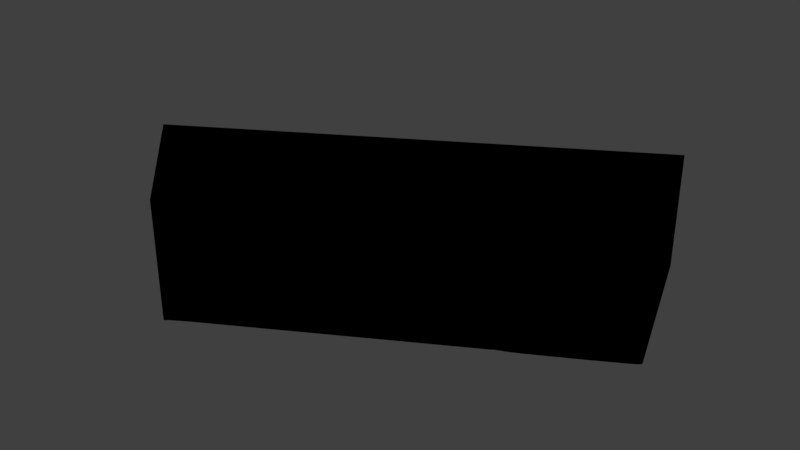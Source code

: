 # Source: sector_26.blend  (saved by Blender 2.79.0; exported with 4.5.12 LTS)
import bpy
from mathutils import Matrix  # noqa: F401  (used for matrix-valued properties, if any)

bpy.ops.wm.read_factory_settings(use_empty=True)
scene = bpy.context.scene
scene.name = 'Scene'

# ---- collections
col_collection_1 = bpy.data.collections.new('Collection 1'); scene.collection.children.link(col_collection_1)

# ---- materials (node trees are filled in below, after node groups)
mat_svgmat_052 = bpy.data.materials.new('SVGMat.052')
mat_svgmat_052.alpha_threshold = 0.0
mat_svgmat_052.use_transparent_shadow = False
mat_svgmat_052.diffuse_color = (0.0, 0.0, 0.0, 1.0)
mat_svgmat_052.roughness = 0.5

# ---- material node trees

# ---- world
world_world = bpy.data.worlds.new('World'); scene.world = world_world
world_world.color = (0.05088, 0.05088, 0.05088)
world_world.use_sun_shadow = False
world_world.sun_shadow_jitter_overblur = 0.0
world_world.cycles.sampling_method = 'MANUAL'

# ---- meshes
me_cucurve_026 = bpy.data.meshes.new('CUCurve.026')
me_cucurve_026.from_pydata([(0.2027, -0.1992, 0.0), (0.2028, -0.1994, 0.0), (0.2304, -0.2253, 0.0), (0.231, -0.2257, 0.0), (0.2314, -0.226, 0.0), (0.2317, -0.2261, 0.0), (0.2319, -0.226, 0.0), (0.2321, -0.2258, 0.0), (0.2323, -0.2256, 0.0), (0.2329, -0.2252, 0.0), (0.2359, -0.2233, 0.0), (0.2856, -0.1944, 0.0), (0.287, -0.1936, 0.0), (0.2875, -0.1932, 0.0), (0.288, -0.193, 0.0), (0.2886, -0.1927, 0.0), (0.2894, -0.1924, 0.0), (0.2908, -0.1917, 0.0), (0.2927, -0.1907, 0.0), (0.303, -0.1848, 0.0), (0.3096, -0.1809, 0.0), (0.3108, -0.1801, 0.0), (0.3112, -0.1797, 0.0), (0.3112, -0.1795, 0.0), (0.3112, -0.1793, 0.0), (0.2977, -0.1426, 0.0), (0.2975, -0.1423, 0.0), (0.2974, -0.1421, 0.0), (0.2027, -0.1992, -0.01), (0.2028, -0.1994, -0.01), (0.2304, -0.2253, -0.01), (0.231, -0.2257, -0.01), (0.2314, -0.226, -0.01), (0.2317, -0.2261, -0.01), (0.2319, -0.226, -0.01), (0.2321, -0.2258, -0.01), (0.2323, -0.2256, -0.01), (0.2329, -0.2252, -0.01), (0.2359, -0.2233, -0.01), (0.2856, -0.1944, -0.01), (0.287, -0.1936, -0.01), (0.2875, -0.1932, -0.01), (0.288, -0.193, -0.01), (0.2886, -0.1927, -0.01), (0.2894, -0.1924, -0.01), (0.2908, -0.1917, -0.01), (0.2927, -0.1907, -0.01), (0.303, -0.1848, -0.01), (0.3096, -0.1809, -0.01), (0.3108, -0.1801, -0.01), (0.3112, -0.1797, -0.01), (0.3112, -0.1795, -0.01), (0.3112, -0.1793, -0.01), (0.2977, -0.1426, -0.01), (0.2975, -0.1423, -0.01), (0.2974, -0.1421, -0.01)], [], [(10, 11, 12, 13, 14, 15, 16, 17, 18, 19, 20, 21, 22, 23, 24, 25, 26, 27, 0, 1, 2, 3, 4, 5, 6, 7, 8, 9), (29, 28, 55, 54, 53, 52, 51, 50, 49, 48, 47, 46, 45, 44, 43, 42, 41, 40, 39, 38, 37, 36, 35, 34, 33, 32, 31, 30), (10, 9, 37, 38, 39, 40, 41, 42, 14, 13, 12, 11), (5, 4, 32, 33), (24, 23, 51, 52), (16, 15, 43, 44), (0, 27, 55, 28), (6, 5, 33, 34), (27, 26, 54, 55), (15, 14, 42, 43), (3, 2, 30, 31), (19, 18, 17, 16, 44, 45, 46, 47, 48, 49, 21, 20), (22, 21, 49, 50), (8, 7, 6, 34, 35, 36, 37, 9), (26, 25, 53, 54), (2, 1, 29, 30), (4, 3, 31, 32), (23, 22, 50, 51), (1, 0, 28, 29), (25, 24, 52, 53)])
me_cucurve_026.materials.append(mat_svgmat_052)
me_cucurve_026.use_remesh_preserve_volume = False
me_cucurve_026.use_remesh_preserve_attributes = False
me_cucurve_026.use_mirror_vertex_groups = False
me_cucurve_026.update()

# ---- objects
ob_curve = bpy.data.objects.new('Curve', me_cucurve_026)

# ---- transforms, parenting, visibility, modifiers, constraints
ob_curve.location = (0.0, 0.0, 0.0)
ob_curve.scale = (100.0, 100.0, 255.0)
ob_curve.lineart.crease_threshold = 0.0

# ---- collection membership
col_collection_1.objects.link(ob_curve)

# ---- scene / render settings (as saved in the file)
scene.frame_start = 1; scene.frame_end = 250; scene.frame_set(1)
scene.render.engine = 'BLENDER_EEVEE_NEXT'
scene.render.resolution_percentage = 50
scene.render.dither_intensity = 0.0
scene.cycles.use_denoising = False
scene.cycles.samples = 128
scene.cycles.sampling_pattern = 'TABULATED_SOBOL'
scene.cycles.use_adaptive_sampling = False
scene.cycles.use_light_tree = False
scene.cycles.blur_glossy = 0.0
scene.cycles.sample_clamp_indirect = 0.0
scene.view_settings.view_transform = 'Standard'
bpy.context.view_layer.update()

# ---- added for rendering (the .blend has no active camera and no usable light): camera, sun
cam_auto = bpy.data.cameras.new('AutoCamera')
cam_auto.lens = 50.0
cam_auto.sensor_width = 36.0
cam_auto.clip_end = 1000.0
ob_auto_camera = bpy.data.objects.new('AutoCamera', cam_auto)
scene.collection.objects.link(ob_auto_camera)
ob_auto_camera.location = (38.6091, -33.906, 9.05575)
ob_auto_camera.rotation_euler = (1.09748, -7.21219e-08, 0.694738)
scene.camera = ob_auto_camera
light_auto_sun = bpy.data.lights.new('AutoSun', 'SUN')
light_auto_sun.energy = 3.0
light_auto_sun.angle = 0.0523599
ob_auto_sun = bpy.data.objects.new('AutoSun', light_auto_sun)
scene.collection.objects.link(ob_auto_sun)
ob_auto_sun.rotation_euler = (0.872665, 0.174533, 0.523599)
bpy.context.view_layer.update()
